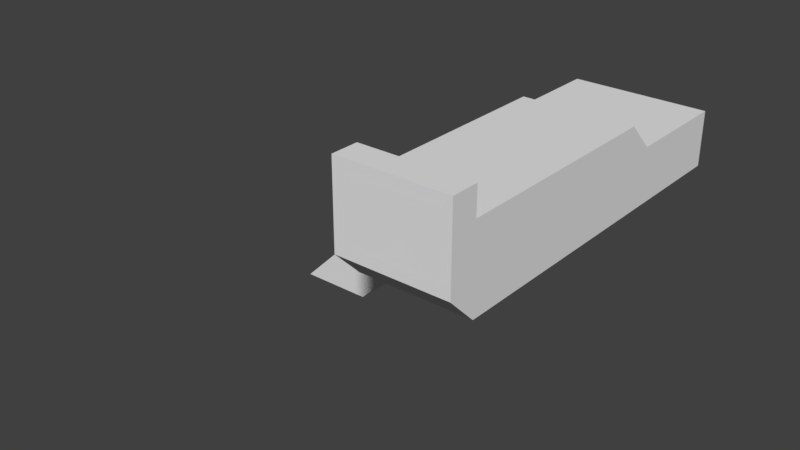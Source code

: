 # Source: stairway4.blend  (saved by Blender 2.79.0; exported with 4.5.12 LTS)
import bpy
from mathutils import Matrix  # noqa: F401  (used for matrix-valued properties, if any)

bpy.ops.wm.read_factory_settings(use_empty=True)
scene = bpy.context.scene
scene.name = 'Scene'

# ---- collections
col_collection_1 = bpy.data.collections.new('Collection 1'); scene.collection.children.link(col_collection_1)

# ---- world
world_world = bpy.data.worlds.new('World'); scene.world = world_world
world_world.color = (0.05088, 0.05088, 0.05088)
world_world.use_sun_shadow = False
world_world.sun_shadow_jitter_overblur = 0.0
world_world.cycles.sampling_method = 'MANUAL'

# ---- meshes
me_cube_001 = bpy.data.meshes.new('Cube.001')
me_cube_001.from_pydata([(-1.246, 1.25, -1.25), (-1.246, 1.25, -1.0), (-1.246, 2.25, -1.25), (-1.246, 2.25, -1.0), (-0.7459, 1.25, -1.25), (-0.7459, 1.25, -1.0), (-0.7459, 2.25, -1.25), (-0.7459, 2.25, -1.0), (-0.9959, 2.25, -1.25), (-0.9959, 2.25, -1.0), (-0.9959, 1.25, -1.25), (-0.9959, 1.25, -1.0), (-0.9959, 2.25, -0.75), (-0.7459, 2.25, -0.75), (-0.7459, 1.25, -0.75), (-0.9959, 1.25, -0.75), (-0.4959, 2.25, -1.0), (-0.4959, 1.25, -1.0), (-0.4959, 2.25, -0.75), (-0.4959, 1.25, -0.75), (-0.7459, 2.25, -0.5), (-0.7459, 1.25, -0.5), (-0.4959, 2.25, -0.5), (-0.4959, 1.25, -0.5), (-0.2459, 2.25, -0.75), (-0.2459, 1.25, -0.75), (-0.2459, 2.25, -0.5), (-0.2459, 1.25, -0.5), (-0.4959, 2.25, -0.25), (-0.4959, 1.25, -0.25), (-0.2459, 2.25, -0.25), (-0.2459, 1.25, -0.25), (0.004062, 2.25, -0.5), (0.004062, 1.25, -0.5), (0.004062, 2.25, -0.25), (0.004062, 1.25, -0.25), (-0.2459, 1.25, 0.0), (0.004062, 1.25, 0.0), (-0.2459, 2.25, 0.0), (0.004062, 2.25, 0.0), (0.2541, 2.25, -0.25), (0.2541, 1.25, -0.25), (0.2541, 2.25, 0.0), (0.2541, 1.25, 0.0), (0.004062, 2.25, 0.25), (0.2541, 2.25, 0.25), (0.004062, 1.25, 0.25), (0.2541, 1.25, 0.25), (0.5041, 2.25, 0.0), (0.5041, 1.25, 0.0), (0.5041, 2.25, 0.25), (0.5041, 1.25, 0.25), (0.2541, 2.25, 0.5), (0.5041, 2.25, 0.5), (0.2541, 1.25, 0.5), (0.5041, 1.25, 0.5), (0.7541, 2.25, 0.25), (0.7541, 1.25, 0.25), (0.7541, 2.25, 0.5), (0.7541, 1.25, 0.5), (0.7541, 1.25, 0.75), (0.5041, 1.25, 0.75), (0.5041, 2.25, 0.75), (0.7541, 2.25, 0.75), (1.004, 2.25, 0.5), (1.004, 1.25, 0.5), (1.004, 2.25, 0.75), (1.004, 1.25, 0.75), (0.7541, 2.25, 1.0), (1.004, 2.25, 1.0), (0.7541, 1.25, 1.0), (1.004, 1.25, 1.0), (1.254, 2.25, 0.75), (1.254, 1.25, 0.75), (1.254, 2.25, 1.0), (1.254, 1.25, 1.0), (1.004, 2.25, 1.25), (1.004, 1.25, 1.25), (1.254, 2.25, 1.25), (1.254, 1.25, 1.25), (-1.496, 1.25, -1.25), (-1.496, 2.25, -1.25), (2.254, 2.25, 0.75), (2.254, 1.25, 0.75), (2.254, 2.25, 1.0), (2.254, 1.25, 1.0), (2.254, 2.25, 1.25), (2.254, 1.25, 1.25), (1.254, 1.0, 1.0), (2.254, 1.0, 1.0), (1.254, 1.0, 0.75), (1.254, 1.0, 1.25), (2.254, 1.0, 0.75), (2.254, 1.0, 1.25), (1.254, -1.0, 1.0), (2.254, -1.0, 1.0), (1.254, -1.0, 0.75), (1.254, -1.0, 1.25), (2.254, -1.0, 0.75), (2.254, -1.0, 1.25), (2.254, 1.0, 1.5), (1.254, 1.0, 1.5), (2.254, -1.0, 1.5), (1.254, -1.0, 1.5), (2.254, -1.25, 1.25), (1.254, -1.25, 1.25), (2.254, -1.25, 1.0), (1.254, -1.25, 1.0), (2.254, -1.25, 1.5), (1.254, -1.25, 1.5), (2.254, -1.25, 1.75), (2.254, -1.0, 1.75), (1.254, -1.0, 1.75), (1.254, -1.25, 1.75)], [], [(8, 9, 7, 6), (10, 11, 1, 0), (107, 94, 96), (7, 9, 12, 13), (102, 103, 112, 111), (4, 5, 11, 10), (2, 3, 9, 8), (11, 5, 14, 15), (14, 5, 17, 19), (7, 13, 18, 16), (18, 13, 20, 22), (14, 19, 23, 21), (31, 27, 33, 35), (37, 35, 41, 43), (23, 19, 25, 27), (18, 22, 26, 24), (23, 27, 31, 29), (26, 22, 28, 30), (34, 39, 42, 40), (26, 30, 34, 32), (34, 30, 38, 39), (31, 35, 37, 36), (72, 64, 66), (42, 45, 50, 48), (65, 59, 57), (37, 43, 47, 46), (64, 56, 58), (50, 56, 48), (51, 49, 57), (42, 48, 40), (42, 39, 44, 45), (43, 41, 49), (33, 41, 35), (55, 51, 57, 59), (40, 32, 34), (25, 33, 27), (47, 43, 49, 51), (24, 26, 32), (47, 51, 55, 54), (50, 45, 52, 53), (17, 25, 19), (60, 59, 65, 67), (58, 63, 66, 64), (24, 16, 18), (5, 4, 17), (7, 16, 6), (65, 57, 56, 64), (49, 48, 56, 57), (50, 53, 58, 56), (41, 40, 48, 49), (55, 59, 60, 61), (58, 53, 62, 63), (65, 73, 67), (33, 32, 40, 41), (25, 24, 32, 33), (17, 16, 24, 25), (60, 67, 71, 70), (4, 6, 16, 17), (66, 63, 68, 69), (66, 69, 74, 72), (79, 75, 88, 91), (73, 65, 64, 72), (71, 67, 73, 75), (75, 73, 90, 88), (76, 77, 79, 78), (74, 69, 76, 78), (97, 94, 107, 105), (1, 3, 81, 80), (3, 1, 15, 12), (12, 15, 21, 20), (20, 21, 29, 28), (28, 29, 36, 38), (38, 36, 46, 44), (44, 46, 54, 52), (52, 54, 61, 62), (62, 61, 70, 68), (76, 68, 70, 77), (1, 80, 0), (3, 2, 81), (1, 11, 15), (3, 12, 9), (13, 12, 20), (15, 14, 21), (23, 29, 21), (22, 20, 28), (29, 31, 36), (30, 28, 38), (37, 46, 36), (38, 44, 39), (45, 44, 52), (46, 47, 54), (53, 52, 62), (54, 55, 61), (60, 70, 61), (62, 68, 63), (68, 76, 69), (71, 77, 70), (71, 75, 79, 77), (83, 82, 84, 85), (85, 84, 86, 87), (73, 72, 82, 83), (78, 79, 87, 86), (72, 74, 84, 82), (74, 78, 86, 84), (89, 93, 99, 95), (90, 92, 98, 96), (87, 100, 93), (73, 83, 92, 90), (85, 87, 93, 89), (83, 85, 89, 92), (107, 96, 98, 106), (103, 97, 105, 109), (91, 88, 94, 97), (99, 102, 108, 104), (92, 89, 95, 98), (88, 90, 96, 94), (100, 101, 103, 102), (99, 93, 100, 102), (79, 101, 100, 87), (91, 97, 103, 101), (95, 106, 98), (95, 99, 104, 106), (79, 91, 101), (8, 6, 4, 10, 0, 80, 81, 2), (106, 104, 105, 107), (109, 108, 110, 113), (108, 102, 111, 110), (103, 109, 113, 112), (111, 112, 113, 110), (109, 105, 104, 108)])
_uv = me_cube_001.uv_layers.new(name='UVMap')
_uv.uv.foreach_set('vector', [0.5048, 0.6818, 0.4662, 0.6587, 0.4919, 0.624, 0.5305, 0.6472, 0.9672, 0.05893, 0.9344, 0.08839, 0.9016, 0.05893, 0.9344, 0.02946, 0.8552, 0.4167, 0.8552, 0.375, 0.9016, 0.375, 0.4919, 0.624, 0.4662, 0.6587, 0.4276, 0.6356, 0.4533, 0.6009, 0.2319, 0.5833, 0.2319, 0.75, 0.1855, 0.75, 0.1855, 0.5833, 1.0, 0.08839, 0.9672, 0.1179, 0.9344, 0.08839, 0.9672, 0.05893, 0.4791, 0.7165, 0.4405, 0.6934, 0.4662, 0.6587, 0.5048, 0.6818, 0.9344, 0.08839, 0.9672, 0.1179, 0.9344, 0.1473, 0.9016, 0.1179, 0.9344, 0.1473, 0.9672, 0.1179, 1.0, 0.1473, 0.9672, 0.1768, 0.4919, 0.624, 0.4533, 0.6009, 0.4791, 0.5663, 0.5177, 0.5894, 0.4791, 0.5663, 0.4533, 0.6009, 0.4147, 0.5778, 0.4405, 0.5431, 0.9344, 0.1473, 0.9672, 0.1768, 0.9344, 0.2062, 0.9016, 0.1768, 0.9344, 0.2652, 0.9672, 0.2357, 1.0, 0.2652, 0.9672, 0.2946, 0.9344, 0.3241, 0.9672, 0.2946, 1.0, 0.3241, 0.9672, 0.3536, 0.9344, 0.2062, 0.9672, 0.1768, 1.0, 0.2062, 0.9672, 0.2357, 0.4791, 0.5663, 0.4405, 0.5431, 0.4662, 0.5085, 0.5048, 0.5316, 0.9344, 0.2062, 0.9672, 0.2357, 0.9344, 0.2652, 0.9016, 0.2357, 0.4662, 0.5085, 0.4405, 0.5431, 0.4019, 0.52, 0.4276, 0.4854, 0.4533, 0.4507, 0.4147, 0.4276, 0.4405, 0.3929, 0.4791, 0.416, 0.4662, 0.5085, 0.4276, 0.4854, 0.4533, 0.4507, 0.4919, 0.4738, 0.4533, 0.4507, 0.4276, 0.4854, 0.389, 0.4623, 0.4147, 0.4276, 0.9344, 0.2652, 0.9672, 0.2946, 0.9344, 0.3241, 0.9016, 0.2946, 0.4276, 0.1849, 0.4405, 0.2427, 0.4019, 0.2196, 0.4405, 0.3929, 0.4019, 0.3698, 0.4276, 0.3351, 0.4662, 0.3582, 1.0, 0.5009, 0.9672, 0.4714, 1.0, 0.4419, 0.9344, 0.3241, 0.9672, 0.3536, 0.9344, 0.383, 0.9016, 0.3536, 0.4405, 0.2427, 0.4533, 0.3005, 0.4147, 0.2774, 0.4276, 0.3351, 0.4533, 0.3005, 0.4662, 0.3582, 0.9672, 0.4125, 1.0, 0.383, 1.0, 0.4419, 0.4405, 0.3929, 0.4662, 0.3582, 0.4791, 0.416, 0.4405, 0.3929, 0.4147, 0.4276, 0.3762, 0.4045, 0.4019, 0.3698, 0.9672, 0.3536, 1.0, 0.3241, 1.0, 0.383, 1.0, 0.2652, 1.0, 0.3241, 0.9672, 0.2946, 0.9344, 0.4419, 0.9672, 0.4125, 1.0, 0.4419, 0.9672, 0.4714, 0.4791, 0.416, 0.4919, 0.4738, 0.4533, 0.4507, 1.0, 0.2062, 1.0, 0.2652, 0.9672, 0.2357, 0.9344, 0.383, 0.9672, 0.3536, 1.0, 0.383, 0.9672, 0.4125, 0.5048, 0.5316, 0.4662, 0.5085, 0.4919, 0.4738, 0.9344, 0.383, 0.9672, 0.4125, 0.9344, 0.4419, 0.9016, 0.4125, 0.4276, 0.3351, 0.4019, 0.3698, 0.3633, 0.3467, 0.389, 0.312, 1.0, 0.1473, 1.0, 0.2062, 0.9672, 0.1768, 0.9344, 0.5009, 0.9672, 0.4714, 1.0, 0.5009, 0.9672, 0.5303, 0.4147, 0.2774, 0.3762, 0.2542, 0.4019, 0.2196, 0.4405, 0.2427, 0.5048, 0.5316, 0.5177, 0.5894, 0.4791, 0.5663, 0.9672, 0.1179, 1.0, 0.08839, 1.0, 0.1473, 0.4919, 0.624, 0.5177, 0.5894, 0.5305, 0.6472, 0.2319, 0.4167, 0.2783, 0.4167, 0.2783, 0.5833, 0.2319, 0.5833, 0.3247, 0.4167, 0.3247, 0.5833, 0.2783, 0.5833, 0.2783, 0.4167, 0.4276, 0.3351, 0.389, 0.312, 0.4147, 0.2774, 0.4533, 0.3005, 0.2783, 0.5833, 0.2783, 0.75, 0.2319, 0.75, 0.2319, 0.5833, 0.9344, 0.4419, 0.9672, 0.4714, 0.9344, 0.5009, 0.9016, 0.4714, 0.4147, 0.2774, 0.389, 0.312, 0.3504, 0.2889, 0.3762, 0.2542, 1.0, 0.5009, 1.0, 0.5598, 0.9672, 0.5303, 2.212e-08, 0.8333, 0.1855, 0.8333, 0.1855, 0.875, 2.212e-08, 0.875, 2.212e-08, 0.7917, 0.1855, 0.7917, 0.1855, 0.8333, 2.212e-08, 0.8333, 4.424e-08, 0.75, 0.1855, 0.75, 0.1855, 0.7917, 2.212e-08, 0.7917, 0.9344, 0.5009, 0.9672, 0.5303, 0.9344, 0.5598, 0.9016, 0.5303, 4.424e-08, 0.7083, 0.1855, 0.7083, 0.1855, 0.75, 4.424e-08, 0.75, 0.4019, 0.2196, 0.3762, 0.2542, 0.3376, 0.2311, 0.3633, 0.1965, 0.4019, 0.2196, 0.3633, 0.1965, 0.389, 0.1618, 0.4276, 0.1849, 0.8088, 3.974e-08, 0.8552, 3.974e-08, 0.8552, 0.04167, 0.8088, 0.04167, 0.1855, 0.4167, 0.2319, 0.4167, 0.2319, 0.5833, 0.1855, 0.5833, 0.9344, 0.5598, 0.9672, 0.5303, 1.0, 0.5598, 0.9672, 0.5893, 0.8552, 3.974e-08, 0.9016, 0.0, 0.9016, 0.04167, 0.8552, 0.04167, 0.7161, 0.7917, 0.5305, 0.7917, 0.5305, 0.75, 0.7161, 0.75, 0.389, 0.1618, 0.3633, 0.1965, 0.3247, 0.1733, 0.3504, 0.1387, 0.8088, 0.375, 0.8552, 0.375, 0.8552, 0.4167, 0.8088, 0.4167, 0.6233, 1.0, 0.6233, 0.8333, 0.6697, 0.8333, 0.6697, 1.0, 0.6233, 0.8333, 0.6233, 1.0, 0.5769, 1.0, 0.5769, 0.8333, 0.5769, 0.8333, 0.5769, 1.0, 0.5305, 1.0, 0.5305, 0.8333, 0.4638, 0.9178, 0.4638, 0.7512, 0.5102, 0.7512, 0.5102, 0.9178, 0.9016, 0.9583, 0.7161, 0.9583, 0.7161, 0.9167, 0.9016, 0.9167, 0.9016, 0.9167, 0.7161, 0.9167, 0.7161, 0.875, 0.9016, 0.875, 0.9016, 0.875, 0.7161, 0.875, 0.7161, 0.8333, 0.9016, 0.8333, 0.9016, 0.8333, 0.7161, 0.8333, 0.7161, 0.7917, 0.9016, 0.7917, 0.9016, 0.7917, 0.7161, 0.7917, 0.7161, 0.75, 0.9016, 0.75, 0.7161, 0.7917, 0.7161, 0.8333, 0.5305, 0.8333, 0.5305, 0.7917, 0.9016, 0.05893, 0.9016, 0.0, 0.9344, 0.02946, 0.4405, 0.6934, 0.4791, 0.7165, 0.4533, 0.7512, 0.9016, 0.05893, 0.9344, 0.08839, 0.9016, 0.1179, 0.4405, 0.6934, 0.4276, 0.6356, 0.4662, 0.6587, 0.4533, 0.6009, 0.4276, 0.6356, 0.4147, 0.5778, 0.9016, 0.1179, 0.9344, 0.1473, 0.9016, 0.1768, 0.9344, 0.2062, 0.9016, 0.2357, 0.9016, 0.1768, 0.4405, 0.5431, 0.4147, 0.5778, 0.4019, 0.52, 0.9016, 0.2357, 0.9344, 0.2652, 0.9016, 0.2946, 0.4276, 0.4854, 0.4019, 0.52, 0.389, 0.4623, 0.9344, 0.3241, 0.9016, 0.3536, 0.9016, 0.2946, 0.389, 0.4623, 0.3762, 0.4045, 0.4147, 0.4276, 0.4019, 0.3698, 0.3762, 0.4045, 0.3633, 0.3467, 0.9016, 0.3536, 0.9344, 0.383, 0.9016, 0.4125, 0.389, 0.312, 0.3633, 0.3467, 0.3504, 0.2889, 0.9016, 0.4125, 0.9344, 0.4419, 0.9016, 0.4714, 0.9344, 0.5009, 0.9016, 0.5303, 0.9016, 0.4714, 0.3504, 0.2889, 0.3376, 0.2311, 0.3762, 0.2542, 0.3376, 0.2311, 0.3247, 0.1733, 0.3633, 0.1965, 0.9344, 0.5598, 0.9016, 0.5893, 0.9016, 0.5303, 0.9344, 0.5598, 0.9672, 0.5893, 0.9344, 0.6187, 0.9016, 0.5893, 0.7161, 0.4167, 0.7161, 0.5833, 0.6697, 0.5833, 0.6697, 0.4167, 0.6697, 0.4167, 0.6697, 0.5833, 0.6233, 0.5833, 0.6233, 0.4167, 0.1855, 0.4167, 0.1855, 0.5833, 0.0, 0.5833, 4.424e-08, 0.4167, 0.7161, 0.75, 0.5305, 0.75, 0.5305, 0.5833, 0.7161, 0.5833, 0.4276, 0.1849, 0.389, 0.1618, 0.4919, 0.02311, 0.5305, 0.04623, 0.389, 0.1618, 0.3504, 0.1387, 0.4533, 0.0, 0.4919, 0.02311, 0.6697, 0.375, 0.6233, 0.375, 0.6233, 0.04167, 0.6697, 0.04167, 0.1855, 0.375, 4.424e-08, 0.375, 1.327e-07, 0.04167, 0.1855, 0.04167, 0.6233, 0.4167, 0.5769, 0.375, 0.6233, 0.375, 0.1855, 0.4167, 4.424e-08, 0.4167, 4.424e-08, 0.375, 0.1855, 0.375, 0.6697, 0.4167, 0.6233, 0.4167, 0.6233, 0.375, 0.6697, 0.375, 0.7161, 0.4167, 0.6697, 0.4167, 0.6697, 0.375, 0.7161, 0.375, 0.1855, 0.0, 0.1855, 0.04167, 1.327e-07, 0.04167, 1.327e-07, 0.0, 0.7625, 0.375, 0.8088, 0.375, 0.8088, 0.4167, 0.7625, 0.4167, 0.8088, 0.04167, 0.8552, 0.04167, 0.8552, 0.375, 0.8088, 0.375, 0.6233, 0.04167, 0.5769, 0.04167, 0.5769, 0.0, 0.6233, 0.0, 0.7161, 0.375, 0.6697, 0.375, 0.6697, 0.04167, 0.7161, 0.04167, 0.8552, 0.04167, 0.9016, 0.04167, 0.9016, 0.375, 0.8552, 0.375, 0.7161, 0.4167, 0.9016, 0.4167, 0.9016, 0.75, 0.7161, 0.75, 0.6233, 0.04167, 0.6233, 0.375, 0.5769, 0.375, 0.5769, 0.04167, 0.2783, 0.9167, 0.2319, 0.9167, 0.2319, 0.75, 0.2783, 0.75, 0.8088, 0.04167, 0.8088, 0.375, 0.7625, 0.375, 0.7625, 0.04167, 0.6697, 0.04167, 0.6697, 0.0, 0.7161, 0.04167, 0.6697, 0.04167, 0.6233, 0.04167, 0.6233, 0.0, 0.6697, 0.0, 0.8088, 3.974e-08, 0.8088, 0.04167, 0.7625, 0.04167, 0.1855, 0.6667, 0.1855, 0.7083, 4.424e-08, 0.7083, 2.212e-08, 0.6667, 4.424e-08, 0.625, 0.0, 0.5833, 0.1855, 0.5833, 0.1855, 0.625, 0.3247, 0.7512, 0.3711, 0.7512, 0.3711, 0.9178, 0.3247, 0.9178, 0.4175, 0.9178, 0.4175, 0.7512, 0.4638, 0.7512, 0.4638, 0.9178, 0.5769, 0.0, 0.5769, 0.04167, 0.5305, 0.04167, 0.5305, 0.0, 0.7625, 0.375, 0.7625, 0.4167, 0.7161, 0.4167, 0.7161, 0.375, 0.2319, 0.75, 0.2319, 0.9167, 0.1855, 0.9167, 0.1855, 0.75, 0.4175, 0.9178, 0.3711, 0.9178, 0.3711, 0.7512, 0.4175, 0.7512])
me_cube_001.use_remesh_preserve_volume = False
me_cube_001.use_remesh_preserve_attributes = False
me_cube_001.use_mirror_vertex_groups = False
me_cube_001.update()

# ---- objects
ob_cube = bpy.data.objects.new('Cube', me_cube_001)

# ---- transforms, parenting, visibility, modifiers, constraints
ob_cube.location = (0.0, 0.0, 0.0)
ob_cube.lineart.crease_threshold = 0.0

# ---- collection membership
col_collection_1.objects.link(ob_cube)

# ---- scene / render settings (as saved in the file)
scene.frame_start = 1; scene.frame_end = 250; scene.frame_set(1)
scene.render.engine = 'BLENDER_EEVEE_NEXT'
scene.render.resolution_percentage = 50
scene.render.dither_intensity = 0.0
scene.cycles.use_denoising = False
scene.cycles.samples = 128
scene.cycles.sampling_pattern = 'TABULATED_SOBOL'
scene.cycles.use_adaptive_sampling = False
scene.cycles.use_light_tree = False
scene.cycles.blur_glossy = 0.0
scene.cycles.sample_clamp_indirect = 0.0
scene.view_settings.view_transform = 'Standard'
bpy.context.view_layer.update()

# ---- added for rendering (the .blend has no active camera and no usable light): camera, sun
cam_auto = bpy.data.cameras.new('AutoCamera')
cam_auto.lens = 50.0
cam_auto.sensor_width = 36.0
cam_auto.clip_end = 1000.0
ob_auto_camera = bpy.data.objects.new('AutoCamera', cam_auto)
scene.collection.objects.link(ob_auto_camera)
ob_auto_camera.location = (5.87715, -6.0977, 4.64847)
ob_auto_camera.rotation_euler = (1.09748, -7.21219e-08, 0.694738)
scene.camera = ob_auto_camera
light_auto_sun = bpy.data.lights.new('AutoSun', 'SUN')
light_auto_sun.energy = 3.0
light_auto_sun.angle = 0.0523599
ob_auto_sun = bpy.data.objects.new('AutoSun', light_auto_sun)
scene.collection.objects.link(ob_auto_sun)
ob_auto_sun.rotation_euler = (0.872665, 0.174533, 0.523599)
bpy.context.view_layer.update()
